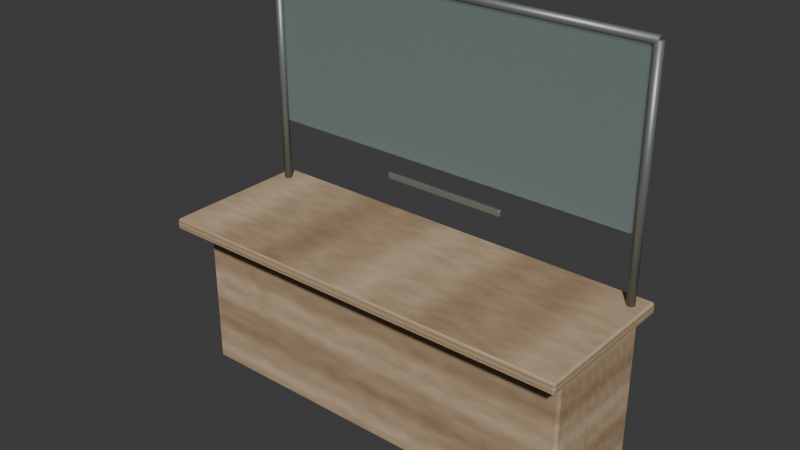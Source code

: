 # Source: reception-counter.blend  (saved by Blender 5.2.45; exported with 4.5.12 LTS)
import bpy
from mathutils import Matrix  # noqa: F401  (used for matrix-valued properties, if any)

bpy.ops.wm.read_factory_settings(use_empty=True)
scene = bpy.context.scene
scene.name = 'Scene'

# ---- collections
col_collection = bpy.data.collections.new('Collection'); scene.collection.children.link(col_collection)

# ---- images (referenced by path relative to the original .blend; pixels are not part of the script)
import os
ASSET_DIR = os.environ.get("B2B_ASSET_DIR", "")  # directory of the original .blend (textures are referenced by path, not embedded)
HERE = os.path.dirname(os.path.abspath(__file__))  # packed textures are extracted next to this script under _unpacked/

def load_image(name, relpath, width, height, colorspace="sRGB"):
    """Load a texture the original file referenced (path relative to the .blend, or extracted next to this script)."""
    p = next((c for c in (os.path.join(HERE, relpath), os.path.join(ASSET_DIR, relpath)) if relpath and os.path.exists(c)), "")
    if p:
        img = bpy.data.images.load(p, check_existing=True)
        img.name = name
    else:  # same state as the original file: an image datablock whose file is absent (Cycles renders it pink)
        img = bpy.data.images.new(name, width, height)
        img.source = "FILE"
        img.filepath = "//" + (relpath or name)
    img.colorspace_settings.name = colorspace
    return img
img_wood_authored = load_image('wood-authored', '_unpacked/wood-authored.62b6c822.png', 128, 128, 'sRGB')

# ---- materials (node trees are filled in below, after node groups)
mat_aged_timber_laminate = bpy.data.materials.new('aged timber laminate')
mat_aged_timber_laminate.diffuse_color = (0.55, 0.44, 0.28, 1.0)
mat_dark_rubber_or_drain = bpy.data.materials.new('dark rubber or drain')
mat_dark_rubber_or_drain.diffuse_color = (0.08, 0.09, 0.08, 1.0)
mat_brushed_grey_metal = bpy.data.materials.new('brushed grey metal')
mat_brushed_grey_metal.diffuse_color = (0.25, 0.28, 0.26, 1.0)
mat_window_glass = bpy.data.materials.new('window glass')
mat_window_glass.diffuse_color = (0.34, 0.46, 0.43, 0.26)

# ---- material node trees
mat_aged_timber_laminate.use_nodes = True; mat_aged_timber_laminate.node_tree.nodes.clear()
_N = mat_aged_timber_laminate.node_tree.nodes; _L = mat_aged_timber_laminate.node_tree.links
n0 = _N.new('ShaderNodeBsdfPrincipled'); n0.name = 'Principled BSDF'; n0.location = (-200, 100)
n0.inputs[2].default_value = 0.83
n0.inputs[10].default_value = 0.005
n1 = _N.new('ShaderNodeOutputMaterial'); n1.name = 'Material Output'; n1.location = (200, 100)
n2 = _N.new('ShaderNodeTexImage'); n2.name = 'Image Texture'; n2.location = (0, 0)
n2.image = img_wood_authored
_L.new(n0.outputs[0], n1.inputs[0])
_L.new(n2.outputs[0], n0.inputs[0])
n1.is_active_output = True
mat_dark_rubber_or_drain.use_nodes = True; mat_dark_rubber_or_drain.node_tree.nodes.clear()
_N = mat_dark_rubber_or_drain.node_tree.nodes; _L = mat_dark_rubber_or_drain.node_tree.links
n0 = _N.new('ShaderNodeBsdfPrincipled'); n0.name = 'Principled BSDF'; n0.location = (-200, 100)
n0.inputs[0].default_value = (0.08, 0.09, 0.08, 1.0)
n0.inputs[2].default_value = 0.84
n0.inputs[10].default_value = 0.005
n1 = _N.new('ShaderNodeOutputMaterial'); n1.name = 'Material Output'; n1.location = (200, 100)
_L.new(n0.outputs[0], n1.inputs[0])
n1.is_active_output = True
mat_brushed_grey_metal.use_nodes = True; mat_brushed_grey_metal.node_tree.nodes.clear()
_N = mat_brushed_grey_metal.node_tree.nodes; _L = mat_brushed_grey_metal.node_tree.links
n0 = _N.new('ShaderNodeBsdfPrincipled'); n0.name = 'Principled BSDF'; n0.location = (-200, 100)
n0.inputs[0].default_value = (0.25, 0.28, 0.26, 1.0)
n0.inputs[1].default_value = 0.55
n0.inputs[2].default_value = 0.46
n0.inputs[10].default_value = 0.005
n1 = _N.new('ShaderNodeOutputMaterial'); n1.name = 'Material Output'; n1.location = (200, 100)
_L.new(n0.outputs[0], n1.inputs[0])
n1.is_active_output = True
mat_window_glass.use_nodes = True; mat_window_glass.node_tree.nodes.clear()
_N = mat_window_glass.node_tree.nodes; _L = mat_window_glass.node_tree.links
n0 = _N.new('ShaderNodeBsdfPrincipled'); n0.name = 'Principled BSDF'; n0.location = (-200, 100)
n0.inputs[0].default_value = (0.34, 0.46, 0.43, 0.26)
n0.inputs[2].default_value = 0.12
n0.inputs[4].default_value = 0.26
n0.inputs[10].default_value = 0.005
n1 = _N.new('ShaderNodeOutputMaterial'); n1.name = 'Material Output'; n1.location = (200, 100)
_L.new(n0.outputs[0], n1.inputs[0])
n1.is_active_output = True

# ---- world
world_world = bpy.data.worlds.new('World'); scene.world = world_world
world_world.use_nodes = True; world_world.node_tree.nodes.clear()
_N = world_world.node_tree.nodes; _L = world_world.node_tree.links
n0 = _N.new('ShaderNodeOutputWorld'); n0.name = 'World Output'; n0.location = (200, 100)
n1 = _N.new('ShaderNodeBackground'); n1.name = 'Background'; n1.location = (-200, 100)
n1.inputs[0].default_value = (0.05088, 0.05088, 0.05088, 1.0)
_L.new(n1.outputs[0], n0.inputs[0])
n0.is_active_output = True
world_world.color = (0.05088, 0.05088, 0.05088)
world_world.sun_shadow_jitter_overblur = 0.0

# ---- meshes
me_cube_010 = bpy.data.meshes.new('Cube.010')
me_cube_010.from_pydata([(-1.235, -0.36, -0.48), (-1.235, -0.375, -0.465), (-1.25, -0.36, -0.465), (-1.235, -0.375, 0.465), (-1.235, -0.36, 0.48), (-1.25, -0.36, 0.465), (-1.235, 0.36, -0.48), (-1.25, 0.36, -0.465), (-1.235, 0.375, -0.465), (-1.235, 0.36, 0.48), (-1.235, 0.375, 0.465), (-1.25, 0.36, 0.465), (1.235, -0.36, -0.48), (1.25, -0.36, -0.465), (1.235, -0.375, -0.465), (1.235, -0.36, 0.48), (1.235, -0.375, 0.465), (1.25, -0.36, 0.465), (1.235, 0.36, -0.48), (1.235, 0.375, -0.465), (1.25, 0.36, -0.465), (1.235, 0.36, 0.48), (1.25, 0.36, 0.465), (1.235, 0.375, 0.465)], [], [(0, 1, 2), (3, 4, 5), (6, 7, 8), (9, 10, 11), (12, 13, 14), (15, 16, 17), (18, 19, 20), (21, 22, 23), (6, 0, 2, 7), (1, 3, 5, 2), (4, 9, 11, 5), (10, 8, 7, 11), (18, 6, 8, 19), (9, 21, 23, 10), (22, 20, 19, 23), (12, 18, 20, 13), (21, 15, 17, 22), (16, 14, 13, 17), (0, 12, 14, 1), (15, 4, 3, 16), (6, 18, 12, 0), (2, 5, 11, 7), (14, 16, 3, 1), (21, 9, 4, 15), (8, 10, 23, 19), (20, 22, 17, 13)])
_uv = me_cube_010.uv_layers.new(name='UVMap')
_uv.uv.foreach_set('vector', [0.1265, 0.745, 0.1265, 0.75, 0.125, 0.745, 0.6211, 0.0, 0.625, 0.005, 0.6211, 0.005, 0.1265, 0.505, 0.125, 0.505, 0.1265, 0.5, 0.625, 0.2472, 0.6211, 0.2511, 0.6211, 0.245, 0.3735, 0.745, 0.3779, 0.745, 0.3762, 0.7507, 0.6258, 0.7483, 0.6211, 0.7515, 0.6211, 0.7462, 0.3735, 0.505, 0.3762, 0.4992, 0.3779, 0.505, 0.6258, 0.5017, 0.6211, 0.5037, 0.6211, 0.4985, 0.1265, 0.505, 0.1265, 0.745, 0.125, 0.745, 0.125, 0.505, 0.3789, 0.0, 0.6211, 0.0, 0.6211, 0.005, 0.3789, 0.005, 0.625, 0.005, 0.625, 0.2472, 0.6211, 0.245, 0.6211, 0.005, 0.6211, 0.2511, 0.3789, 0.2515, 0.3789, 0.245, 0.6211, 0.245, 0.3735, 0.505, 0.1265, 0.505, 0.1265, 0.5, 0.3762, 0.4992, 0.625, 0.2472, 0.6258, 0.5017, 0.6211, 0.4985, 0.6211, 0.2511, 0.6211, 0.5037, 0.3779, 0.505, 0.3762, 0.4992, 0.6211, 0.4985, 0.3735, 0.745, 0.3735, 0.505, 0.3779, 0.505, 0.3779, 0.745, 0.6258, 0.5017, 0.6258, 0.7483, 0.6211, 0.7462, 0.6211, 0.5037, 0.6211, 0.7515, 0.3762, 0.7507, 0.3779, 0.745, 0.6211, 0.7462, 0.1265, 0.745, 0.3735, 0.745, 0.3762, 0.7507, 0.1265, 0.75, 0.6258, 0.7483, 0.625, 0.9985, 0.6211, 0.9985, 0.6211, 0.7515, 0.1265, 0.505, 0.3735, 0.505, 0.3735, 0.745, 0.1265, 0.745, 0.3789, 0.005, 0.6211, 0.005, 0.6211, 0.245, 0.3789, 0.245, 0.3762, 0.7507, 0.6211, 0.7515, 0.6211, 0.9985, 0.3789, 0.9985, 0.6258, 0.5017, 0.8735, 0.505, 0.8735, 0.745, 0.6258, 0.7483, 0.3789, 0.2515, 0.6211, 0.2511, 0.6211, 0.4985, 0.3762, 0.4992, 0.3779, 0.505, 0.6211, 0.5037, 0.6211, 0.7462, 0.3779, 0.745])
me_cube_010.materials.append(mat_aged_timber_laminate)
me_cube_010.update()
me_cube_011 = bpy.data.meshes.new('Cube.011')
me_cube_011.from_pydata([(-1.144, -0.294, -0.08), (-1.144, -0.3, -0.074), (-1.15, -0.294, -0.074), (-1.144, -0.3, 0.074), (-1.144, -0.294, 0.08), (-1.15, -0.294, 0.074), (-1.144, 0.294, -0.08), (-1.15, 0.294, -0.074), (-1.144, 0.3, -0.074), (-1.144, 0.294, 0.08), (-1.144, 0.3, 0.074), (-1.15, 0.294, 0.074), (1.144, -0.294, -0.08), (1.15, -0.294, -0.074), (1.144, -0.3, -0.074), (1.144, -0.294, 0.08), (1.144, -0.3, 0.074), (1.15, -0.294, 0.074), (1.144, 0.294, -0.08), (1.144, 0.3, -0.074), (1.15, 0.294, -0.074), (1.144, 0.294, 0.08), (1.15, 0.294, 0.074), (1.144, 0.3, 0.074)], [], [(0, 1, 2), (3, 4, 5), (6, 7, 8), (9, 10, 11), (12, 13, 14), (15, 16, 17), (18, 19, 20), (21, 22, 23), (6, 0, 2, 7), (1, 3, 5, 2), (4, 9, 11, 5), (10, 8, 7, 11), (18, 6, 8, 19), (9, 21, 23, 10), (22, 20, 19, 23), (12, 18, 20, 13), (21, 15, 17, 22), (16, 14, 13, 17), (0, 12, 14, 1), (15, 4, 3, 16), (6, 18, 12, 0), (2, 5, 11, 7), (14, 16, 3, 1), (21, 9, 4, 15), (8, 10, 23, 19), (20, 22, 17, 13)])
_uv = me_cube_011.uv_layers.new(name='UVMap')
_uv.uv.foreach_set('vector', [0.1257, 0.7475, 0.1257, 0.75, 0.125, 0.7475, 0.6156, 0.9993, 0.625, 0.9993, 0.6156, 1.0, 0.1257, 0.5025, 0.125, 0.5025, 0.1257, 0.5, 0.625, 0.2496, 0.6156, 0.2507, 0.6156, 0.2481, 0.3743, 0.7475, 0.382, 0.7475, 0.3794, 0.7503, 0.6253, 0.7491, 0.6156, 0.7507, 0.6156, 0.7481, 0.3743, 0.5025, 0.3794, 0.4997, 0.382, 0.5025, 0.6253, 0.5017, 0.6156, 0.5025, 0.6156, 0.4995, 0.1257, 0.5025, 0.1257, 0.7475, 0.125, 0.7475, 0.125, 0.5025, 0.3844, 0.0, 0.6156, 0.0, 0.6156, 0.0025, 0.3844, 0.0025, 0.625, 0.0025, 0.625, 0.2496, 0.6156, 0.2481, 0.6156, 0.0025, 0.6156, 0.2507, 0.3844, 0.2507, 0.3844, 0.2475, 0.6156, 0.2481, 0.3743, 0.5025, 0.1257, 0.5025, 0.1257, 0.5, 0.3794, 0.4997, 0.625, 0.2496, 0.6253, 0.5017, 0.6156, 0.4995, 0.6156, 0.2507, 0.6156, 0.5025, 0.382, 0.5025, 0.3794, 0.4997, 0.6156, 0.4995, 0.3743, 0.7475, 0.3743, 0.5025, 0.382, 0.5025, 0.382, 0.7475, 0.6253, 0.5017, 0.6253, 0.7491, 0.6156, 0.7481, 0.6156, 0.5025, 0.6156, 0.7507, 0.3794, 0.7503, 0.382, 0.7475, 0.6156, 0.7481, 0.1257, 0.7475, 0.3743, 0.7475, 0.3794, 0.7503, 0.1257, 0.75, 0.6253, 0.7491, 0.625, 0.9993, 0.6156, 0.9993, 0.6156, 0.7507, 0.1257, 0.5025, 0.3743, 0.5025, 0.3743, 0.7475, 0.1257, 0.7475, 0.3844, 0.0025, 0.6156, 0.0025, 0.6156, 0.2481, 0.3844, 0.2475, 0.3794, 0.7503, 0.6156, 0.7507, 0.6156, 0.9993, 0.3844, 0.9993, 0.6253, 0.5017, 0.8743, 0.5025, 0.8743, 0.7475, 0.6253, 0.7491, 0.3844, 0.2507, 0.6156, 0.2507, 0.6156, 0.4995, 0.3794, 0.4997, 0.382, 0.5025, 0.6156, 0.5025, 0.6156, 0.7481, 0.382, 0.7475])
me_cube_011.materials.append(mat_dark_rubber_or_drain)
me_cube_011.update()
me_cube_012 = bpy.data.meshes.new('Cube.012')
me_cube_012.from_pydata([(-1.313, -0.468, -0.035), (-1.313, -0.48, -0.023), (-1.325, -0.468, -0.023), (-1.313, -0.48, 0.023), (-1.313, -0.468, 0.035), (-1.325, -0.468, 0.023), (-1.313, 0.468, -0.035), (-1.325, 0.468, -0.023), (-1.313, 0.48, -0.023), (-1.313, 0.468, 0.035), (-1.313, 0.48, 0.023), (-1.325, 0.468, 0.023), (1.313, -0.468, -0.035), (1.325, -0.468, -0.023), (1.313, -0.48, -0.023), (1.313, -0.468, 0.035), (1.313, -0.48, 0.023), (1.325, -0.468, 0.023), (1.313, 0.468, -0.035), (1.313, 0.48, -0.023), (1.325, 0.468, -0.023), (1.313, 0.468, 0.035), (1.325, 0.468, 0.023), (1.313, 0.48, 0.023)], [], [(0, 1, 2), (3, 4, 5), (6, 7, 8), (9, 10, 11), (12, 13, 14), (15, 16, 17), (18, 19, 20), (21, 22, 23), (6, 0, 2, 7), (1, 3, 5, 2), (4, 9, 11, 5), (10, 8, 7, 11), (18, 6, 8, 19), (9, 21, 23, 10), (22, 20, 19, 23), (12, 18, 20, 13), (21, 15, 17, 22), (16, 14, 13, 17), (0, 12, 14, 1), (15, 4, 3, 16), (6, 18, 12, 0), (2, 5, 11, 7), (14, 16, 3, 1), (21, 9, 4, 15), (8, 10, 23, 19), (20, 22, 17, 13)])
_uv = me_cube_012.uv_layers.new(name='UVMap')
_uv.uv.foreach_set('vector', [0.1261, 0.7469, 0.1261, 0.75, 0.125, 0.7469, 0.5821, 0.9989, 0.625, 0.9989, 0.5821, 1.0, 0.1261, 0.5031, 0.125, 0.5031, 0.1261, 0.5, 0.625, 0.2497, 0.5821, 0.2511, 0.5821, 0.2477, 0.3739, 0.7469, 0.4071, 0.7469, 0.3959, 0.7506, 0.6256, 0.749, 0.5821, 0.7511, 0.5821, 0.7477, 0.3739, 0.5031, 0.3959, 0.4994, 0.4071, 0.5031, 0.6256, 0.5021, 0.5821, 0.5031, 0.5821, 0.4992, 0.1261, 0.5031, 0.1261, 0.7469, 0.125, 0.7469, 0.125, 0.5031, 0.4179, 0.0, 0.5821, 0.0, 0.5821, 0.003125, 0.4179, 0.003125, 0.625, 0.003125, 0.625, 0.2497, 0.5821, 0.2477, 0.5821, 0.003125, 0.5821, 0.2511, 0.4179, 0.2511, 0.4179, 0.2469, 0.5821, 0.2477, 0.3739, 0.5031, 0.1261, 0.5031, 0.1261, 0.5, 0.3959, 0.4994, 0.625, 0.2497, 0.6256, 0.5021, 0.5821, 0.4992, 0.5821, 0.2511, 0.5821, 0.5031, 0.4071, 0.5031, 0.3959, 0.4994, 0.5821, 0.4992, 0.3739, 0.7469, 0.3739, 0.5031, 0.4071, 0.5031, 0.4071, 0.7469, 0.6256, 0.5021, 0.6256, 0.749, 0.5821, 0.7477, 0.5821, 0.5031, 0.5821, 0.7511, 0.3959, 0.7506, 0.4071, 0.7469, 0.5821, 0.7477, 0.1261, 0.7469, 0.3739, 0.7469, 0.3959, 0.7506, 0.1261, 0.75, 0.6256, 0.749, 0.625, 0.9989, 0.5821, 0.9989, 0.5821, 0.7511, 0.1261, 0.5031, 0.3739, 0.5031, 0.3739, 0.7469, 0.1261, 0.7469, 0.4179, 0.003125, 0.5821, 0.003125, 0.5821, 0.2477, 0.4179, 0.2469, 0.3959, 0.7506, 0.5821, 0.7511, 0.5821, 0.9989, 0.4179, 0.9989, 0.6256, 0.5021, 0.8739, 0.5031, 0.8739, 0.7469, 0.6256, 0.749, 0.4179, 0.2511, 0.5821, 0.2511, 0.5821, 0.4992, 0.3959, 0.4994, 0.4071, 0.5031, 0.5821, 0.5031, 0.5821, 0.7477, 0.4071, 0.7469])
me_cube_012.materials.append(mat_aged_timber_laminate)
me_cube_012.update()
me_cylinder_001 = bpy.data.meshes.new('Cylinder.001')
me_cylinder_001.from_pydata([(0.0, 0.025, -0.715), (0.0, 0.025, 0.715), (0.01469, 0.02023, -0.715), (0.01469, 0.02023, 0.715), (0.02378, 0.007725, -0.715), (0.02378, 0.007725, 0.715), (0.02378, -0.007725, -0.715), (0.02378, -0.007725, 0.715), (0.01469, -0.02023, -0.715), (0.01469, -0.02023, 0.715), (0.0, -0.025, -0.715), (0.0, -0.025, 0.715), (-0.01469, -0.02023, -0.715), (-0.01469, -0.02023, 0.715), (-0.02378, -0.007725, -0.715), (-0.02378, -0.007725, 0.715), (-0.02378, 0.007725, -0.715), (-0.02378, 0.007725, 0.715), (-0.01469, 0.02023, -0.715), (-0.01469, 0.02023, 0.715)], [], [(0, 1, 3, 2), (2, 3, 5, 4), (4, 5, 7, 6), (6, 7, 9, 8), (8, 9, 11, 10), (10, 11, 13, 12), (12, 13, 15, 14), (14, 15, 17, 16), (3, 1, 19, 17, 15, 13, 11, 9, 7, 5), (16, 17, 19, 18), (18, 19, 1, 0), (0, 2, 4, 6, 8, 10, 12, 14, 16, 18)])
me_cylinder_001.polygons.foreach_set('use_smooth', [True] * 12)
_uv = me_cylinder_001.uv_layers.new(name='UVMap')
_uv.uv.foreach_set('vector', [1.0, 0.5, 1.0, 1.0, 0.9, 1.0, 0.9, 0.5, 0.9, 0.5, 0.9, 1.0, 0.8, 1.0, 0.8, 0.5, 0.8, 0.5, 0.8, 1.0, 0.7, 1.0, 0.7, 0.5, 0.7, 0.5, 0.7, 1.0, 0.6, 1.0, 0.6, 0.5, 0.6, 0.5, 0.6, 1.0, 0.5, 1.0, 0.5, 0.5, 0.5, 0.5, 0.5, 1.0, 0.4, 1.0, 0.4, 0.5, 0.4, 0.5, 0.4, 1.0, 0.3, 1.0, 0.3, 0.5, 0.3, 0.5, 0.3, 1.0, 0.2, 1.0, 0.2, 0.5, 0.3911, 0.4442, 0.25, 0.49, 0.1089, 0.4442, 0.02175, 0.3242, 0.02175, 0.1758, 0.1089, 0.05584, 0.25, 0.01, 0.3911, 0.05584, 0.4783, 0.1758, 0.4783, 0.3242, 0.2, 0.5, 0.2, 1.0, 0.1, 1.0, 0.1, 0.5, 0.1, 0.5, 0.1, 1.0, -7.451e-08, 1.0, -7.451e-08, 0.5, 0.75, 0.49, 0.8911, 0.4442, 0.9783, 0.3242, 0.9783, 0.1758, 0.8911, 0.05584, 0.75, 0.01, 0.6089, 0.05584, 0.5217, 0.1758, 0.5217, 0.3242, 0.6089, 0.4442])
me_cylinder_001.materials.append(mat_brushed_grey_metal)
me_cylinder_001.update()
me_cylinder_002 = bpy.data.meshes.new('Cylinder.002')
me_cylinder_002.from_pydata([(0.0, 0.025, -0.715), (0.0, 0.025, 0.715), (0.01469, 0.02023, -0.715), (0.01469, 0.02023, 0.715), (0.02378, 0.007725, -0.715), (0.02378, 0.007725, 0.715), (0.02378, -0.007725, -0.715), (0.02378, -0.007725, 0.715), (0.01469, -0.02023, -0.715), (0.01469, -0.02023, 0.715), (0.0, -0.025, -0.715), (0.0, -0.025, 0.715), (-0.01469, -0.02023, -0.715), (-0.01469, -0.02023, 0.715), (-0.02378, -0.007725, -0.715), (-0.02378, -0.007725, 0.715), (-0.02378, 0.007725, -0.715), (-0.02378, 0.007725, 0.715), (-0.01469, 0.02023, -0.715), (-0.01469, 0.02023, 0.715)], [], [(0, 1, 3, 2), (2, 3, 5, 4), (4, 5, 7, 6), (6, 7, 9, 8), (8, 9, 11, 10), (10, 11, 13, 12), (12, 13, 15, 14), (14, 15, 17, 16), (3, 1, 19, 17, 15, 13, 11, 9, 7, 5), (16, 17, 19, 18), (18, 19, 1, 0), (0, 2, 4, 6, 8, 10, 12, 14, 16, 18)])
me_cylinder_002.polygons.foreach_set('use_smooth', [True] * 12)
_uv = me_cylinder_002.uv_layers.new(name='UVMap')
_uv.uv.foreach_set('vector', [1.0, 0.5, 1.0, 1.0, 0.9, 1.0, 0.9, 0.5, 0.9, 0.5, 0.9, 1.0, 0.8, 1.0, 0.8, 0.5, 0.8, 0.5, 0.8, 1.0, 0.7, 1.0, 0.7, 0.5, 0.7, 0.5, 0.7, 1.0, 0.6, 1.0, 0.6, 0.5, 0.6, 0.5, 0.6, 1.0, 0.5, 1.0, 0.5, 0.5, 0.5, 0.5, 0.5, 1.0, 0.4, 1.0, 0.4, 0.5, 0.4, 0.5, 0.4, 1.0, 0.3, 1.0, 0.3, 0.5, 0.3, 0.5, 0.3, 1.0, 0.2, 1.0, 0.2, 0.5, 0.3911, 0.4442, 0.25, 0.49, 0.1089, 0.4442, 0.02175, 0.3242, 0.02175, 0.1758, 0.1089, 0.05584, 0.25, 0.01, 0.3911, 0.05584, 0.4783, 0.1758, 0.4783, 0.3242, 0.2, 0.5, 0.2, 1.0, 0.1, 1.0, 0.1, 0.5, 0.1, 0.5, 0.1, 1.0, -7.451e-08, 1.0, -7.451e-08, 0.5, 0.75, 0.49, 0.8911, 0.4442, 0.9783, 0.3242, 0.9783, 0.1758, 0.8911, 0.05584, 0.75, 0.01, 0.6089, 0.05584, 0.5217, 0.1758, 0.5217, 0.3242, 0.6089, 0.4442])
me_cylinder_002.materials.append(mat_brushed_grey_metal)
me_cylinder_002.update()
me_cylinder_003 = bpy.data.meshes.new('Cylinder.003')
me_cylinder_003.from_pydata([(0.0, 0.025, -1.24), (0.0, 0.025, 1.24), (0.01469, 0.02023, -1.24), (0.01469, 0.02023, 1.24), (0.02378, 0.007725, -1.24), (0.02378, 0.007725, 1.24), (0.02378, -0.007725, -1.24), (0.02378, -0.007725, 1.24), (0.01469, -0.02023, -1.24), (0.01469, -0.02023, 1.24), (0.0, -0.025, -1.24), (0.0, -0.025, 1.24), (-0.01469, -0.02023, -1.24), (-0.01469, -0.02023, 1.24), (-0.02378, -0.007725, -1.24), (-0.02378, -0.007725, 1.24), (-0.02378, 0.007725, -1.24), (-0.02378, 0.007725, 1.24), (-0.01469, 0.02023, -1.24), (-0.01469, 0.02023, 1.24)], [], [(0, 1, 3, 2), (2, 3, 5, 4), (4, 5, 7, 6), (6, 7, 9, 8), (8, 9, 11, 10), (10, 11, 13, 12), (12, 13, 15, 14), (14, 15, 17, 16), (3, 1, 19, 17, 15, 13, 11, 9, 7, 5), (16, 17, 19, 18), (18, 19, 1, 0), (0, 2, 4, 6, 8, 10, 12, 14, 16, 18)])
me_cylinder_003.polygons.foreach_set('use_smooth', [True] * 12)
_uv = me_cylinder_003.uv_layers.new(name='UVMap')
_uv.uv.foreach_set('vector', [1.0, 0.5, 1.0, 1.0, 0.9, 1.0, 0.9, 0.5, 0.9, 0.5, 0.9, 1.0, 0.8, 1.0, 0.8, 0.5, 0.8, 0.5, 0.8, 1.0, 0.7, 1.0, 0.7, 0.5, 0.7, 0.5, 0.7, 1.0, 0.6, 1.0, 0.6, 0.5, 0.6, 0.5, 0.6, 1.0, 0.5, 1.0, 0.5, 0.5, 0.5, 0.5, 0.5, 1.0, 0.4, 1.0, 0.4, 0.5, 0.4, 0.5, 0.4, 1.0, 0.3, 1.0, 0.3, 0.5, 0.3, 0.5, 0.3, 1.0, 0.2, 1.0, 0.2, 0.5, 0.3911, 0.4442, 0.25, 0.49, 0.1089, 0.4442, 0.02175, 0.3242, 0.02175, 0.1758, 0.1089, 0.05584, 0.25, 0.01, 0.3911, 0.05584, 0.4783, 0.1758, 0.4783, 0.3242, 0.2, 0.5, 0.2, 1.0, 0.1, 1.0, 0.1, 0.5, 0.1, 0.5, 0.1, 1.0, -7.451e-08, 1.0, -7.451e-08, 0.5, 0.75, 0.49, 0.8911, 0.4442, 0.9783, 0.3242, 0.9783, 0.1758, 0.8911, 0.05584, 0.75, 0.01, 0.6089, 0.05584, 0.5217, 0.1758, 0.5217, 0.3242, 0.6089, 0.4442])
me_cylinder_003.materials.append(mat_brushed_grey_metal)
me_cylinder_003.update()
me_cube_013 = bpy.data.meshes.new('Cube.013')
me_cube_013.from_pydata([(-1.2, -0.009, -0.5), (-1.2, -0.009, 0.5), (-1.2, 0.009, -0.5), (-1.2, 0.009, 0.5), (1.2, -0.009, -0.5), (1.2, -0.009, 0.5), (1.2, 0.009, -0.5), (1.2, 0.009, 0.5)], [], [(0, 1, 3, 2), (2, 3, 7, 6), (6, 7, 5, 4), (4, 5, 1, 0), (2, 6, 4, 0), (7, 3, 1, 5)])
_uv = me_cube_013.uv_layers.new(name='UVMap')
_uv.uv.foreach_set('vector', [0.375, 0.0, 0.625, 0.0, 0.625, 0.25, 0.375, 0.25, 0.375, 0.25, 0.625, 0.25, 0.625, 0.5, 0.375, 0.5, 0.375, 0.5, 0.625, 0.5, 0.625, 0.75, 0.375, 0.75, 0.375, 0.75, 0.625, 0.75, 0.625, 1.0, 0.375, 1.0, 0.125, 0.5, 0.375, 0.5, 0.375, 0.75, 0.125, 0.75, 0.625, 0.5, 0.875, 0.5, 0.875, 0.75, 0.625, 0.75])
me_cube_013.materials.append(mat_window_glass)
me_cube_013.update()
me_cube_014 = bpy.data.meshes.new('Cube.014')
me_cube_014.from_pydata([(-0.3954, -0.0069, -0.02), (-0.3954, -0.0115, -0.0154), (-0.4, -0.0069, -0.0154), (-0.3954, -0.0115, 0.0154), (-0.3954, -0.0069, 0.02), (-0.4, -0.0069, 0.0154), (-0.3954, 0.0069, -0.02), (-0.4, 0.0069, -0.0154), (-0.3954, 0.0115, -0.0154), (-0.3954, 0.0069, 0.02), (-0.3954, 0.0115, 0.0154), (-0.4, 0.0069, 0.0154), (0.3954, -0.0069, -0.02), (0.4, -0.0069, -0.0154), (0.3954, -0.0115, -0.0154), (0.3954, -0.0069, 0.02), (0.3954, -0.0115, 0.0154), (0.4, -0.0069, 0.0154), (0.3954, 0.0069, -0.02), (0.3954, 0.0115, -0.0154), (0.4, 0.0069, -0.0154), (0.3954, 0.0069, 0.02), (0.4, 0.0069, 0.0154), (0.3954, 0.0115, 0.0154)], [], [(0, 1, 2), (3, 4, 5), (6, 7, 8), (9, 10, 11), (12, 13, 14), (15, 16, 17), (18, 19, 20), (21, 22, 23), (6, 0, 2, 7), (1, 3, 5, 2), (4, 9, 11, 5), (10, 8, 7, 11), (18, 6, 8, 19), (9, 21, 23, 10), (22, 20, 19, 23), (12, 18, 20, 13), (21, 15, 17, 22), (16, 14, 13, 17), (0, 12, 14, 1), (15, 4, 3, 16), (6, 18, 12, 0), (2, 5, 11, 7), (14, 16, 3, 1), (21, 9, 4, 15), (8, 10, 23, 19), (20, 22, 17, 13)])
_uv = me_cube_014.uv_layers.new(name='UVMap')
_uv.uv.foreach_set('vector', [0.1264, 0.7, 0.1264, 0.75, 0.125, 0.7, 0.5962, 0.9986, 0.625, 0.9986, 0.5962, 1.0, 0.1264, 0.55, 0.125, 0.55, 0.1264, 0.5, 0.625, 0.2343, 0.5962, 0.2514, 0.5962, 0.2125, 0.3736, 0.7, 0.3966, 0.7, 0.3887, 0.7507, 0.6257, 0.7257, 0.5962, 0.7514, 0.5962, 0.7125, 0.3736, 0.55, 0.3887, 0.4993, 0.3966, 0.55, 0.6257, 0.5371, 0.5962, 0.55, 0.5963, 0.4989, 0.1264, 0.55, 0.1264, 0.7, 0.125, 0.7, 0.125, 0.55, 0.4038, 0.0, 0.5963, 0.0, 0.5962, 0.05, 0.4038, 0.05, 0.625, 0.05, 0.625, 0.2343, 0.5962, 0.2125, 0.5962, 0.05, 0.5962, 0.2514, 0.4038, 0.2514, 0.4038, 0.2, 0.5962, 0.2125, 0.3736, 0.55, 0.1264, 0.55, 0.1264, 0.5, 0.3887, 0.4993, 0.625, 0.2343, 0.6257, 0.5371, 0.5963, 0.4989, 0.5962, 0.2514, 0.5962, 0.55, 0.3966, 0.55, 0.3887, 0.4993, 0.5963, 0.4989, 0.3736, 0.7, 0.3736, 0.55, 0.3966, 0.55, 0.3966, 0.7, 0.6257, 0.5371, 0.6257, 0.7257, 0.5962, 0.7125, 0.5962, 0.55, 0.5962, 0.7514, 0.3887, 0.7507, 0.3966, 0.7, 0.5962, 0.7125, 0.1264, 0.7, 0.3736, 0.7, 0.3887, 0.7507, 0.1264, 0.75, 0.6257, 0.7257, 0.625, 0.9986, 0.5962, 0.9986, 0.5962, 0.7514, 0.1264, 0.55, 0.3736, 0.55, 0.3736, 0.7, 0.1264, 0.7, 0.4038, 0.05, 0.5962, 0.05, 0.5962, 0.2125, 0.4038, 0.2, 0.3887, 0.7507, 0.5962, 0.7514, 0.5962, 0.9986, 0.4038, 0.9986, 0.6257, 0.5371, 0.8736, 0.55, 0.8736, 0.7, 0.6257, 0.7257, 0.4038, 0.2514, 0.5962, 0.2514, 0.5963, 0.4989, 0.3887, 0.4993, 0.3966, 0.55, 0.5962, 0.55, 0.5962, 0.7125, 0.3966, 0.7])
me_cube_014.materials.append(mat_brushed_grey_metal)
me_cube_014.update()

# ---- objects
ob_counter_body = bpy.data.objects.new('counter body', me_cube_010)
ob_recessed_toe_kick = bpy.data.objects.new('recessed toe kick', me_cube_011)
ob_window_transaction_shelf = bpy.data.objects.new('window transaction shelf', me_cube_012)
ob_window_upright = bpy.data.objects.new('window upright', me_cylinder_001)
ob_window_upright_001 = bpy.data.objects.new('window upright.001', me_cylinder_002)
ob_window_top = bpy.data.objects.new('window top', me_cylinder_003)
ob_glazed_counter_screen = bpy.data.objects.new('glazed counter screen', me_cube_013)
ob_service_hatch_clear_gap_marker = bpy.data.objects.new('service hatch clear gap marker', me_cube_014)

# ---- transforms, parenting, visibility, modifiers, constraints
ob_counter_body.location = (0.0, 0.0, 0.48)
ob_recessed_toe_kick.location = (0.0, 0.05, 0.08)
ob_window_transaction_shelf.location = (0.0, -0.08, 1.0)
ob_window_upright.location = (-1.24, 0.29, 1.735)
ob_window_upright.rotation_euler = (0.0, -0.0, -3.142)
ob_window_upright_001.location = (1.24, 0.29, 1.735)
ob_window_upright_001.rotation_euler = (0.0, -0.0, -3.142)
ob_window_top.location = (0.0, 0.29, 2.45)
ob_window_top.rotation_euler = (1.571, -0.0, 1.571)
ob_glazed_counter_screen.location = (0.0, 0.29, 1.94)
ob_service_hatch_clear_gap_marker.location = (0.0, 0.3, 1.29)

# ---- collection membership
col_collection.objects.link(ob_counter_body)
col_collection.objects.link(ob_recessed_toe_kick)
col_collection.objects.link(ob_window_transaction_shelf)
col_collection.objects.link(ob_window_upright)
col_collection.objects.link(ob_window_upright_001)
col_collection.objects.link(ob_window_top)
col_collection.objects.link(ob_glazed_counter_screen)
col_collection.objects.link(ob_service_hatch_clear_gap_marker)

# ---- scene / render settings (as saved in the file)
scene.frame_start = 1; scene.frame_end = 250; scene.frame_set(1)
scene.render.engine = 'BLENDER_EEVEE_NEXT'
scene.render.bake_bias = 0.0
scene.render.bake_samples = 0
scene.render.compositor_device = 'GPU'
scene.eevee.use_volume_custom_range = False
scene.eevee.fast_gi_thickness_near = 0.1
scene.eevee.fast_gi_thickness_far = 0.0
scene.eevee.ray_tracing_options.screen_trace_thickness = 0.1
bpy.context.view_layer.update()

# ---- added for rendering (the .blend has no active camera and no usable light): camera, sun
cam_auto = bpy.data.cameras.new('AutoCamera')
cam_auto.lens = 50.0
cam_auto.sensor_width = 36.0
cam_auto.clip_end = 1000.0
ob_auto_camera = bpy.data.objects.new('AutoCamera', cam_auto)
scene.collection.objects.link(ob_auto_camera)
ob_auto_camera.location = (3.47048, -4.24458, 4.01389)
ob_auto_camera.rotation_euler = (1.09748, -7.21219e-08, 0.694738)
scene.camera = ob_auto_camera
light_auto_sun = bpy.data.lights.new('AutoSun', 'SUN')
light_auto_sun.energy = 3.0
light_auto_sun.angle = 0.0523599
ob_auto_sun = bpy.data.objects.new('AutoSun', light_auto_sun)
scene.collection.objects.link(ob_auto_sun)
ob_auto_sun.rotation_euler = (0.872665, 0.174533, 0.523599)
bpy.context.view_layer.update()
